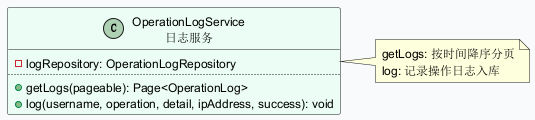

The diagram above was rendered by PlantUML. Its source (embedded in the PNG):
@startuml
skinparam backgroundColor #F9FAFB
skinparam defaultFontSize 12
class OperationLogService as "OperationLogService\n日志服务" #ECFDF5 {
  - logRepository: OperationLogRepository
  ..
  + getLogs(pageable): Page<OperationLog>
  + log(username, operation, detail, ipAddress, success): void
}
note right of OperationLogService : getLogs: 按时间降序分页\nlog: 记录操作日志入库
@enduml